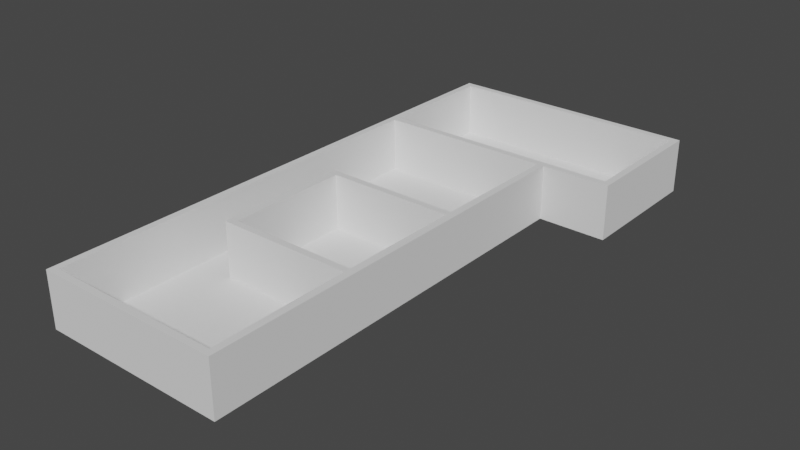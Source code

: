 # Source: House.blend  (saved by Blender 2.91.10; exported with 4.5.12 LTS)
import bpy
from mathutils import Matrix  # noqa: F401  (used for matrix-valued properties, if any)

bpy.ops.wm.read_factory_settings(use_empty=True)
scene = bpy.context.scene
scene.name = 'Scene'

# ---- collections
col_collection = bpy.data.collections.new('Collection'); scene.collection.children.link(col_collection)

# ---- world
world_world = bpy.data.worlds.new('World'); scene.world = world_world
world_world.use_nodes = True; world_world.node_tree.nodes.clear()
_N = world_world.node_tree.nodes; _L = world_world.node_tree.links
n0 = _N.new('ShaderNodeOutputWorld'); n0.name = 'World Output'; n0.location = (300, 300)
n1 = _N.new('ShaderNodeBackground'); n1.name = 'Background'; n1.location = (10, 300)
n1.inputs[0].default_value = (0.05088, 0.05088, 0.05088, 1.0)
_L.new(n1.outputs[0], n0.inputs[0])
n0.is_active_output = True
world_world.color = (0.05088, 0.05088, 0.05088)
world_world.use_sun_shadow = False
world_world.sun_shadow_jitter_overblur = 0.0

# ---- meshes
me_plane = bpy.data.meshes.new('Plane')
me_plane.from_pydata([(-6.85, -6.85, 0.0), (6.85, -6.85, 0.0), (-6.85, 33.18, 0.0), (-6.85, 23.17, 0.0), (6.85, 23.17, 0.0), (11.85, 33.18, 0.0), (11.85, 23.17, 0.0), (-6.35, 23.17, 0.0), (-6.85, 23.67, 0.0), (6.342, 23.17, 0.0), (-6.85, -6.358, 0.0), (6.85, -6.358, 0.0), (-6.35, -6.358, 0.0), (6.342, -6.358, 0.0), (11.85, 23.67, 0.0), (-6.35, 23.67, 0.0), (11.35, 23.67, 0.0), (11.85, 32.69, 0.0), (-6.35, 32.69, 0.0), (-6.85, 32.69, 0.0), (11.35, 32.69, 0.0), (11.85, 23.17, 4.0), (6.29, 3.715, 0.007652), (6.29, 13.56, 0.007652), (6.29, 4.213, 0.007652), (11.85, 23.67, 4.0), (6.29, 13.07, 0.007652), (-3.512, 23.17, 0.0), (-3.512, -6.358, 0.0), (-3.563, 3.715, 0.007652), (-3.563, 13.56, 0.007652), (-3.563, 4.213, 0.007652), (-2.993, 13.56, 0.007652), (-2.993, 4.213, 0.007652), (-2.993, 13.07, 0.007652), (0.0, -6.85, 0.0), (-6.85, -6.358, 4.0), (-6.85, -6.85, 4.0), (0.0, -6.85, 4.0), (6.85, -6.85, 4.0), (6.85, -6.358, 4.0), (-3.512, -6.358, 4.0), (-6.35, -6.358, 4.0), (6.342, -6.358, 4.0), (-6.85, 23.67, 4.0), (-6.85, 23.17, 4.0), (-6.35, 23.17, 4.0), (11.85, 32.69, 4.0), (11.85, 33.18, 4.0), (-3.512, 23.17, 4.0), (-6.85, 33.18, 4.0), (6.85, 23.17, 4.0), (6.342, 23.17, 4.0), (6.29, 13.56, 4.008), (-6.85, 32.69, 4.0), (-6.35, -6.358, 4.0), (-6.85, -6.358, 4.0), (6.85, -6.358, 4.0), (6.342, -6.358, 4.0), (-6.35, 23.67, 4.0), (11.35, 23.67, 4.0), (-6.35, 32.69, 4.0), (11.35, 32.69, 4.0), (6.29, 3.715, 4.008), (6.29, 13.07, 4.008), (6.29, 4.213, 4.008), (-2.993, 13.56, 4.008), (-3.563, 13.56, 4.008), (-2.993, 4.213, 4.008), (-3.563, 4.213, 4.008), (-3.563, 3.715, 4.008), (-2.993, 13.07, 4.008)], [], [(51, 21, 25, 60, 59, 44, 45, 46, 49, 52), (11, 13, 43, 40), (8, 3, 45, 44), (13, 11, 57, 58), (22, 13, 58, 63), (6, 14, 25, 21), (15, 16, 20, 18), (10, 12, 55, 56), (30, 31, 69, 67), (61, 62, 47, 48, 50, 54), (31, 29, 70, 69), (33, 24, 26, 34), (29, 31, 30, 27, 7, 12, 28), (28, 13, 22, 29), (19, 8, 44, 54), (18, 20, 62, 61), (30, 32, 23, 9, 27), (39, 40, 43, 41, 42, 36, 37, 38), (28, 12, 42, 41), (13, 28, 41, 43), (10, 0, 37, 36), (1, 11, 40, 39), (0, 35, 38, 37), (35, 1, 39, 38), (12, 10, 36, 42), (62, 60, 25, 47), (44, 59, 61, 54), (71, 64, 53, 66), (53, 64, 65, 63, 58, 57, 51, 52), (46, 45, 56, 55), (70, 63, 65, 68, 69), (71, 66, 67, 69, 68), (27, 9, 52, 49), (4, 6, 21, 51), (29, 22, 63, 70), (17, 5, 48, 47), (11, 4, 51, 57), (16, 15, 59, 60), (23, 32, 66, 53), (7, 27, 49, 46), (12, 7, 46, 55), (14, 17, 47, 25), (24, 33, 68, 65), (26, 24, 65, 64), (15, 18, 61, 59), (34, 26, 64, 71), (5, 2, 50, 48), (3, 10, 56, 45), (2, 19, 54, 50), (33, 34, 71, 68), (20, 16, 60, 62), (9, 23, 53, 52), (32, 30, 67, 66)])
_uv = me_plane.uv_layers.new(name='UVMap')
_uv.uv.foreach_set('vector', [1.0, 0.7499, 1.0, 0.7499, 1.0, 0.7624, 1.0, 0.7624, 0.03653, 0.7624, 0.0, 0.7624, 0.0, 0.7499, 0.03653, 0.7499, 0.2437, 0.7499, 0.9629, 0.7499, 1.0, 0.01229, 0.9629, 0.01229, 0.9629, 0.01229, 1.0, 0.01229, 0.0, 0.0, 0.0, 0.0, 0.0, 0.0, 0.0, 0.0, 0.9629, 0.01229, 1.0, 0.01229, 1.0, 0.01229, 0.9629, 0.01229, 0.9629, 0.2582, 0.9629, 0.01229, 0.9629, 0.01229, 0.9629, 0.2582, 0.0, 0.0, 0.0, 0.0, 0.0, 0.0, 0.0, 0.0, 0.03653, 0.7624, 1.0, 0.7624, 1.0, 0.9877, 0.03653, 0.9877, 0.0, 0.01229, 0.03653, 0.01229, 0.03653, 0.01229, 0.0, 0.01229, 0.2437, 0.5041, 0.2437, 0.2706, 0.2437, 0.2706, 0.2437, 0.5041, 0.03653, 0.9877, 1.0, 0.9877, 1.0, 0.9877, 1.0, 1.0, 0.0, 1.0, 0.0, 0.9877, 0.2437, 0.2706, 0.2437, 0.2582, 0.2437, 0.2582, 0.2437, 0.2706, 0.2853, 0.2706, 0.9629, 0.2706, 0.9629, 0.4918, 0.2853, 0.4918, 0.2437, 0.2582, 0.2437, 0.2706, 0.2437, 0.5041, 0.2437, 0.7499, 0.03653, 0.7499, 0.03653, 0.01229, 0.2437, 0.01229, 0.2437, 0.01229, 0.9629, 0.01229, 0.9629, 0.2582, 0.2437, 0.2582, 0.0, 0.0, 0.0, 0.0, 0.0, 0.0, 0.0, 0.0, 0.03653, 0.9877, 1.0, 0.9877, 1.0, 0.9877, 0.03653, 0.9877, 0.2437, 0.5041, 0.2853, 0.5041, 0.9629, 0.5041, 0.9629, 0.7499, 0.2437, 0.7499, 1.0, 0.0, 1.0, 0.01229, 0.9629, 0.01229, 0.2437, 0.01229, 0.03653, 0.01229, 0.0, 0.01229, 0.0, 0.0, 0.5, 0.0, 0.2437, 0.01229, 0.03653, 0.01229, 0.03653, 0.01229, 0.2437, 0.01229, 0.9629, 0.01229, 0.2437, 0.01229, 0.2437, 0.01229, 0.9629, 0.01229, 0.0, 0.0, 0.0, 0.0, 0.0, 0.0, 0.0, 0.0, 0.0, 0.0, 0.0, 0.0, 0.0, 0.0, 0.0, 0.0, 0.0, 0.0, 0.0, 0.0, 0.0, 0.0, 0.0, 0.0, 0.0, 0.0, 0.0, 0.0, 0.0, 0.0, 0.0, 0.0, 0.03653, 0.01229, 0.0, 0.01229, 0.0, 0.01229, 0.03653, 0.01229, 1.0, 0.9877, 1.0, 0.7624, 1.0, 0.7624, 1.0, 0.9877, 0.0, 0.7624, 0.03653, 0.7624, 0.03653, 0.9877, 0.0, 0.9877, 0.2853, 0.4918, 0.9629, 0.4918, 0.9629, 0.5041, 0.2853, 0.5041, 0.9629, 0.5041, 0.9629, 0.4918, 0.9629, 0.2706, 0.9629, 0.2582, 0.9629, 0.01229, 1.0, 0.01229, 1.0, 0.7499, 0.9629, 0.7499, 0.03653, 0.7499, 0.0, 0.7499, 0.0, 0.01229, 0.03653, 0.01229, 0.2437, 0.2582, 0.9629, 0.2582, 0.9629, 0.2706, 0.2853, 0.2706, 0.2437, 0.2706, 0.2853, 0.4918, 0.2853, 0.5041, 0.2437, 0.5041, 0.2437, 0.2706, 0.2853, 0.2706, 0.2437, 0.7499, 0.9629, 0.7499, 0.9629, 0.7499, 0.2437, 0.7499, 0.0, 0.0, 0.0, 0.0, 0.0, 0.0, 0.0, 0.0, 0.2437, 0.2582, 0.9629, 0.2582, 0.9629, 0.2582, 0.2437, 0.2582, 0.0, 0.0, 0.0, 0.0, 0.0, 0.0, 0.0, 0.0, 0.0, 0.0, 0.0, 0.0, 0.0, 0.0, 0.0, 0.0, 1.0, 0.7624, 0.03653, 0.7624, 0.03653, 0.7624, 1.0, 0.7624, 0.9629, 0.5041, 0.2853, 0.5041, 0.2853, 0.5041, 0.9629, 0.5041, 0.03653, 0.7499, 0.2437, 0.7499, 0.2437, 0.7499, 0.03653, 0.7499, 0.03653, 0.01229, 0.03653, 0.7499, 0.03653, 0.7499, 0.03653, 0.01229, 0.0, 0.0, 0.0, 0.0, 0.0, 0.0, 0.0, 0.0, 0.9629, 0.2706, 0.2853, 0.2706, 0.2853, 0.2706, 0.9629, 0.2706, 0.9629, 0.4918, 0.9629, 0.2706, 0.9629, 0.2706, 0.9629, 0.4918, 0.03653, 0.7624, 0.03653, 0.9877, 0.03653, 0.9877, 0.03653, 0.7624, 0.2853, 0.4918, 0.9629, 0.4918, 0.9629, 0.4918, 0.2853, 0.4918, 0.0, 0.0, 0.0, 0.0, 0.0, 0.0, 0.0, 0.0, 0.0, 0.0, 0.0, 0.0, 0.0, 0.0, 0.0, 0.0, 0.0, 0.0, 0.0, 0.0, 0.0, 0.0, 0.0, 0.0, 0.2853, 0.2706, 0.2853, 0.4918, 0.2853, 0.4918, 0.2853, 0.2706, 1.0, 0.9877, 1.0, 0.7624, 1.0, 0.7624, 1.0, 0.9877, 0.9629, 0.7499, 0.9629, 0.5041, 0.9629, 0.5041, 0.9629, 0.7499, 0.2853, 0.5041, 0.2437, 0.5041, 0.2437, 0.5041, 0.2853, 0.5041])
me_plane.use_remesh_fix_poles = True
me_plane.use_remesh_preserve_attributes = False
me_plane.use_mirror_vertex_groups = False
me_plane.update()

# ---- objects
ob_plane = bpy.data.objects.new('Plane', me_plane)

# ---- transforms, parenting, visibility, modifiers, constraints
ob_plane.location = (0.0, 0.0, 0.0)
ob_plane.lineart.crease_threshold = 0.0

# ---- collection membership
col_collection.objects.link(ob_plane)

# ---- scene / render settings (as saved in the file)
scene.frame_start = 1; scene.frame_end = 250; scene.frame_set(0)
scene.render.engine = 'BLENDER_EEVEE_NEXT'
scene.cycles.use_denoising = False
scene.cycles.samples = 128
scene.cycles.sampling_pattern = 'TABULATED_SOBOL'
scene.cycles.use_adaptive_sampling = False
scene.cycles.use_light_tree = False
scene.view_settings.view_transform = 'Filmic'
bpy.context.view_layer.update()

# ---- added for rendering (the .blend has no active camera and no usable light): camera, sun
cam_auto = bpy.data.cameras.new('AutoCamera')
cam_auto.lens = 50.0
cam_auto.sensor_width = 36.0
cam_auto.clip_end = 1000.0
ob_auto_camera = bpy.data.objects.new('AutoCamera', cam_auto)
scene.collection.objects.link(ob_auto_camera)
ob_auto_camera.location = (43.5432, -36.0891, 34.8399)
ob_auto_camera.rotation_euler = (1.09748, -7.21219e-08, 0.694738)
scene.camera = ob_auto_camera
light_auto_sun = bpy.data.lights.new('AutoSun', 'SUN')
light_auto_sun.energy = 3.0
light_auto_sun.angle = 0.0523599
ob_auto_sun = bpy.data.objects.new('AutoSun', light_auto_sun)
scene.collection.objects.link(ob_auto_sun)
ob_auto_sun.rotation_euler = (0.872665, 0.174533, 0.523599)
bpy.context.view_layer.update()

